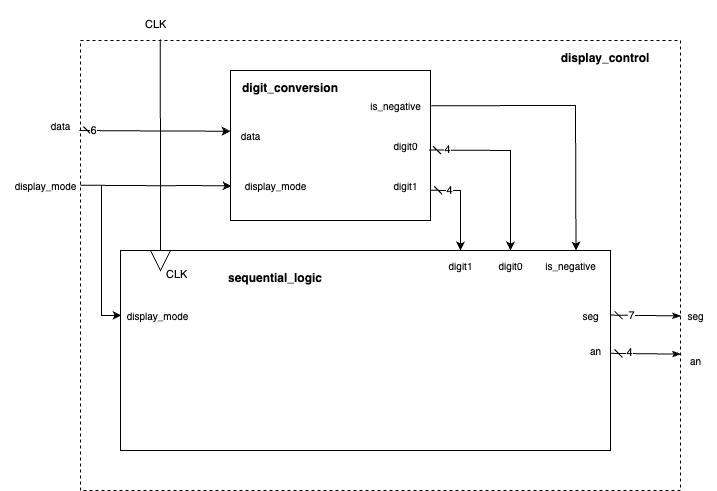

The diagram above was exported from draw.io. Its source (the exported page's mxGraphModel, read from the mxfile embedded in the PNG):
<mxGraphModel dx="1257" dy="786" grid="1" gridSize="10" guides="1" tooltips="1" connect="1" arrows="1" fold="1" page="1" pageScale="1" pageWidth="827" pageHeight="1169" math="0" shadow="0">
  <root>
    <mxCell id="0" />
    <mxCell id="1" parent="0" />
    <mxCell id="2" value="" style="whiteSpace=wrap;html=1;fontFamily=Helvetica;fontSize=10;fontColor=default;fillColor=none;dashed=1;" vertex="1" parent="1">
      <mxGeometry x="80" y="130" width="600" height="450" as="geometry" />
    </mxCell>
    <mxCell id="44" value="" style="rounded=0;whiteSpace=wrap;html=1;fillColor=none;" vertex="1" parent="1">
      <mxGeometry x="230" y="160" width="200" height="150" as="geometry" />
    </mxCell>
    <mxCell id="112" style="edgeStyle=none;rounded=0;html=1;entryX=1.001;entryY=0.697;entryDx=0;entryDy=0;entryPerimeter=0;endArrow=classicThin;endFill=1;startArrow=dash;startFill=0;" edge="1" parent="1" source="65" target="2">
      <mxGeometry relative="1" as="geometry" />
    </mxCell>
    <mxCell id="121" value="4" style="edgeLabel;html=1;align=center;verticalAlign=middle;resizable=0;points=[];" vertex="1" connectable="0" parent="112">
      <mxGeometry x="-0.4545" y="2" relative="1" as="geometry">
        <mxPoint as="offset" />
      </mxGeometry>
    </mxCell>
    <mxCell id="65" value="" style="rounded=0;whiteSpace=wrap;html=1;fillColor=none;" vertex="1" parent="1">
      <mxGeometry x="120" y="340" width="490" height="200" as="geometry" />
    </mxCell>
    <mxCell id="11" value="&lt;b&gt;display_control&lt;br&gt;&lt;br&gt;&lt;/b&gt;" style="text;strokeColor=none;align=center;fillColor=none;html=1;verticalAlign=middle;whiteSpace=wrap;rounded=0;" vertex="1" parent="1">
      <mxGeometry x="575" y="140" width="60" height="30" as="geometry" />
    </mxCell>
    <mxCell id="12" value="&lt;p style=&quot;line-height: 200%;&quot;&gt;&lt;br&gt;&lt;/p&gt;" style="text;strokeColor=none;fillColor=none;align=left;verticalAlign=middle;spacingLeft=4;spacingRight=4;overflow=hidden;points=[[0,0.5],[1,0.5]];portConstraint=eastwest;rotatable=0;whiteSpace=wrap;html=1;fontSize=11;" vertex="1" parent="1">
      <mxGeometry x="160" y="130" width="81" height="30" as="geometry" />
    </mxCell>
    <mxCell id="14" value="display_mode&lt;br style=&quot;font-size: 10px;&quot;&gt;" style="text;html=1;align=center;verticalAlign=middle;resizable=0;points=[];autosize=1;strokeColor=none;fillColor=none;fontFamily=Helvetica;fontSize=10;" vertex="1" parent="1">
      <mxGeometry x="112" y="390" width="90" height="30" as="geometry" />
    </mxCell>
    <mxCell id="15" value="data" style="text;html=1;align=center;verticalAlign=middle;resizable=0;points=[];autosize=1;strokeColor=none;fillColor=none;fontFamily=Helvetica;fontSize=10;" vertex="1" parent="1">
      <mxGeometry x="230" y="210" width="40" height="30" as="geometry" />
    </mxCell>
    <mxCell id="16" value="display_mode&lt;br style=&quot;font-size: 10px;&quot;&gt;" style="text;html=1;align=center;verticalAlign=middle;resizable=0;points=[];autosize=1;strokeColor=none;fillColor=none;fontFamily=Helvetica;fontSize=10;" vertex="1" parent="1">
      <mxGeometry x="230" y="260" width="90" height="30" as="geometry" />
    </mxCell>
    <mxCell id="18" value="seg&lt;br&gt;" style="text;html=1;align=center;verticalAlign=middle;resizable=0;points=[];autosize=1;strokeColor=none;fillColor=none;fontFamily=Helvetica;fontSize=10;" vertex="1" parent="1">
      <mxGeometry x="570" y="390" width="40" height="30" as="geometry" />
    </mxCell>
    <mxCell id="19" value="an" style="text;html=1;align=center;verticalAlign=middle;resizable=0;points=[];autosize=1;strokeColor=none;fillColor=none;fontFamily=Helvetica;fontSize=10;" vertex="1" parent="1">
      <mxGeometry x="580" y="425" width="30" height="30" as="geometry" />
    </mxCell>
    <mxCell id="100" style="edgeStyle=none;rounded=0;html=1;exitX=0;exitY=0.5;exitDx=0;exitDy=0;entryX=0.133;entryY=-0.002;entryDx=0;entryDy=0;entryPerimeter=0;endArrow=none;endFill=0;" edge="1" parent="1" source="24" target="2">
      <mxGeometry relative="1" as="geometry" />
    </mxCell>
    <mxCell id="24" value="" style="triangle;whiteSpace=wrap;html=1;fontFamily=Helvetica;fontSize=10;fontColor=default;fillColor=none;direction=south;" vertex="1" parent="1">
      <mxGeometry x="150" y="340" width="20" height="20" as="geometry" />
    </mxCell>
    <mxCell id="42" value="&lt;p style=&quot;line-height: 200%;&quot;&gt;CLK&lt;/p&gt;&lt;p style=&quot;line-height: 200%;&quot;&gt;&lt;br&gt;&lt;/p&gt;" style="text;strokeColor=none;fillColor=none;align=left;verticalAlign=middle;spacingLeft=4;spacingRight=4;overflow=hidden;points=[[0,0.5],[1,0.5]];portConstraint=eastwest;rotatable=0;whiteSpace=wrap;html=1;fontSize=11;" vertex="1" parent="1">
      <mxGeometry x="160" y="340" width="81" height="30" as="geometry" />
    </mxCell>
    <mxCell id="60" style="edgeStyle=none;html=1;exitX=0.992;exitY=0.53;exitDx=0;exitDy=0;entryX=0.5;entryY=0;entryDx=0;entryDy=0;entryPerimeter=0;rounded=0;exitPerimeter=0;startArrow=dash;startFill=0;" edge="1" parent="1" source="44" target="78">
      <mxGeometry relative="1" as="geometry">
        <mxPoint x="550" y="235" as="targetPoint" />
        <Array as="points">
          <mxPoint x="510" y="240" />
        </Array>
      </mxGeometry>
    </mxCell>
    <mxCell id="118" value="4" style="edgeLabel;html=1;align=center;verticalAlign=middle;resizable=0;points=[];" vertex="1" connectable="0" parent="60">
      <mxGeometry x="-0.8046" y="1" relative="1" as="geometry">
        <mxPoint as="offset" />
      </mxGeometry>
    </mxCell>
    <mxCell id="61" style="edgeStyle=none;html=1;exitX=0.994;exitY=0.661;exitDx=0;exitDy=0;exitPerimeter=0;rounded=0;startArrow=dash;startFill=0;" edge="1" parent="1" source="58" target="77">
      <mxGeometry relative="1" as="geometry">
        <mxPoint x="490" y="272.38461538461536" as="targetPoint" />
        <Array as="points">
          <mxPoint x="460" y="280" />
          <mxPoint x="460" y="310" />
        </Array>
      </mxGeometry>
    </mxCell>
    <mxCell id="119" value="4" style="edgeLabel;html=1;align=center;verticalAlign=middle;resizable=0;points=[];" vertex="1" connectable="0" parent="61">
      <mxGeometry x="-0.5803" relative="1" as="geometry">
        <mxPoint as="offset" />
      </mxGeometry>
    </mxCell>
    <mxCell id="54" value="&lt;b&gt;digit_conversion&lt;br&gt;&lt;br&gt;&lt;/b&gt;" style="text;strokeColor=none;align=center;fillColor=none;html=1;verticalAlign=middle;whiteSpace=wrap;rounded=0;" vertex="1" parent="1">
      <mxGeometry x="260" y="170" width="60" height="30" as="geometry" />
    </mxCell>
    <mxCell id="56" value="is_negative&lt;br&gt;" style="text;html=1;align=center;verticalAlign=middle;resizable=0;points=[];autosize=1;strokeColor=none;fillColor=none;fontFamily=Helvetica;fontSize=10;" vertex="1" parent="1">
      <mxGeometry x="360" y="180" width="70" height="30" as="geometry" />
    </mxCell>
    <mxCell id="57" value="digit0&lt;br&gt;" style="text;html=1;align=center;verticalAlign=middle;resizable=0;points=[];autosize=1;strokeColor=none;fillColor=none;fontFamily=Helvetica;fontSize=10;" vertex="1" parent="1">
      <mxGeometry x="380" y="220" width="50" height="30" as="geometry" />
    </mxCell>
    <mxCell id="58" value="digit1&lt;br&gt;" style="text;html=1;align=center;verticalAlign=middle;resizable=0;points=[];autosize=1;strokeColor=none;fillColor=none;fontFamily=Helvetica;fontSize=10;" vertex="1" parent="1">
      <mxGeometry x="380" y="260" width="50" height="30" as="geometry" />
    </mxCell>
    <mxCell id="66" value="&lt;b&gt;sequential_logic&lt;br&gt;&lt;br&gt;&lt;/b&gt;" style="text;strokeColor=none;align=center;fillColor=none;html=1;verticalAlign=middle;whiteSpace=wrap;rounded=0;" vertex="1" parent="1">
      <mxGeometry x="270" y="360" width="10" height="30" as="geometry" />
    </mxCell>
    <mxCell id="75" style="edgeStyle=none;html=1;exitX=1.012;exitY=0.508;exitDx=0;exitDy=0;entryX=0.732;entryY=-0.002;entryDx=0;entryDy=0;entryPerimeter=0;rounded=0;exitPerimeter=0;" edge="1" parent="1" source="56">
      <mxGeometry relative="1" as="geometry">
        <mxPoint x="575.4800000000002" y="340.00399999999996" as="targetPoint" />
        <mxPoint x="500" y="235.58" as="sourcePoint" />
        <Array as="points">
          <mxPoint x="575" y="195" />
        </Array>
      </mxGeometry>
    </mxCell>
    <mxCell id="76" value="is_negative&lt;br&gt;" style="text;html=1;align=center;verticalAlign=middle;resizable=0;points=[];autosize=1;strokeColor=none;fillColor=none;fontFamily=Helvetica;fontSize=10;" vertex="1" parent="1">
      <mxGeometry x="535" y="340" width="70" height="30" as="geometry" />
    </mxCell>
    <mxCell id="77" value="digit1&lt;br&gt;" style="text;html=1;align=center;verticalAlign=middle;resizable=0;points=[];autosize=1;strokeColor=none;fillColor=none;fontFamily=Helvetica;fontSize=10;" vertex="1" parent="1">
      <mxGeometry x="435" y="340" width="50" height="30" as="geometry" />
    </mxCell>
    <mxCell id="78" value="digit0&lt;br&gt;" style="text;html=1;align=center;verticalAlign=middle;resizable=0;points=[];autosize=1;strokeColor=none;fillColor=none;fontFamily=Helvetica;fontSize=10;" vertex="1" parent="1">
      <mxGeometry x="485" y="340" width="50" height="30" as="geometry" />
    </mxCell>
    <mxCell id="90" value="&lt;p style=&quot;line-height: 200%;&quot;&gt;CLK&lt;/p&gt;&lt;p style=&quot;line-height: 200%;&quot;&gt;&lt;br&gt;&lt;/p&gt;" style="text;strokeColor=none;fillColor=none;align=left;verticalAlign=middle;spacingLeft=4;spacingRight=4;overflow=hidden;points=[[0,0.5],[1,0.5]];portConstraint=eastwest;rotatable=0;whiteSpace=wrap;html=1;fontSize=11;" vertex="1" parent="1">
      <mxGeometry x="139" y="90" width="81" height="30" as="geometry" />
    </mxCell>
    <mxCell id="93" style="edgeStyle=none;rounded=0;html=1;" edge="1" parent="1" source="91" target="2">
      <mxGeometry relative="1" as="geometry" />
    </mxCell>
    <mxCell id="91" value="data" style="text;html=1;align=center;verticalAlign=middle;resizable=0;points=[];autosize=1;strokeColor=none;fillColor=none;fontFamily=Helvetica;fontSize=10;" vertex="1" parent="1">
      <mxGeometry x="40" y="200" width="40" height="30" as="geometry" />
    </mxCell>
    <mxCell id="92" value="display_mode&lt;br style=&quot;font-size: 10px;&quot;&gt;" style="text;html=1;align=center;verticalAlign=middle;resizable=0;points=[];autosize=1;strokeColor=none;fillColor=none;fontFamily=Helvetica;fontSize=10;" vertex="1" parent="1">
      <mxGeometry y="260" width="90" height="30" as="geometry" />
    </mxCell>
    <mxCell id="97" style="edgeStyle=none;html=1;exitX=0.992;exitY=0.53;exitDx=0;exitDy=0;rounded=0;exitPerimeter=0;entryX=0.012;entryY=0.515;entryDx=0;entryDy=0;entryPerimeter=0;" edge="1" parent="1" target="16">
      <mxGeometry relative="1" as="geometry">
        <mxPoint x="210" y="275.25" as="targetPoint" />
        <mxPoint x="80.00000000000011" y="274.75" as="sourcePoint" />
        <Array as="points">
          <mxPoint x="130" y="275" />
          <mxPoint x="161.60000000000002" y="275.25" />
          <mxPoint x="190" y="275" />
        </Array>
      </mxGeometry>
    </mxCell>
    <mxCell id="98" style="edgeStyle=none;html=1;exitX=0.992;exitY=0.53;exitDx=0;exitDy=0;rounded=0;exitPerimeter=0;entryX=0.012;entryY=0.515;entryDx=0;entryDy=0;entryPerimeter=0;startArrow=dash;startFill=0;" edge="1" parent="1">
      <mxGeometry relative="1" as="geometry">
        <mxPoint x="230.00000000000003" y="220.69999999999993" as="targetPoint" />
        <mxPoint x="78.92000000000012" y="220" as="sourcePoint" />
        <Array as="points">
          <mxPoint x="160.52" y="220.5" />
        </Array>
      </mxGeometry>
    </mxCell>
    <mxCell id="117" value="6" style="edgeLabel;html=1;align=center;verticalAlign=middle;resizable=0;points=[];" vertex="1" connectable="0" parent="98">
      <mxGeometry x="-0.8272" y="1" relative="1" as="geometry">
        <mxPoint as="offset" />
      </mxGeometry>
    </mxCell>
    <mxCell id="107" style="edgeStyle=none;html=1;rounded=0;" edge="1" parent="1">
      <mxGeometry relative="1" as="geometry">
        <mxPoint x="121" y="404.8299999999999" as="targetPoint" />
        <mxPoint x="101" y="274.8299999999999" as="sourcePoint" />
        <Array as="points">
          <mxPoint x="101" y="405" />
        </Array>
      </mxGeometry>
    </mxCell>
    <mxCell id="113" style="edgeStyle=none;rounded=0;html=1;entryX=1.001;entryY=0.697;entryDx=0;entryDy=0;entryPerimeter=0;endArrow=classicThin;endFill=1;startArrow=dash;startFill=0;" edge="1" parent="1">
      <mxGeometry relative="1" as="geometry">
        <mxPoint x="609.9999999999998" y="404.5934917617236" as="sourcePoint" />
        <mxPoint x="680.5999999999999" y="405.40999999999997" as="targetPoint" />
      </mxGeometry>
    </mxCell>
    <mxCell id="122" value="7" style="edgeLabel;html=1;align=center;verticalAlign=middle;resizable=0;points=[];" vertex="1" connectable="0" parent="113">
      <mxGeometry x="-0.6086" y="1" relative="1" as="geometry">
        <mxPoint x="7" y="1" as="offset" />
      </mxGeometry>
    </mxCell>
    <mxCell id="114" value="an" style="text;html=1;align=center;verticalAlign=middle;resizable=0;points=[];autosize=1;strokeColor=none;fillColor=none;fontFamily=Helvetica;fontSize=10;" vertex="1" parent="1">
      <mxGeometry x="680" y="435" width="30" height="30" as="geometry" />
    </mxCell>
    <mxCell id="115" value="seg&lt;br&gt;" style="text;html=1;align=center;verticalAlign=middle;resizable=0;points=[];autosize=1;strokeColor=none;fillColor=none;fontFamily=Helvetica;fontSize=10;" vertex="1" parent="1">
      <mxGeometry x="675" y="390" width="40" height="30" as="geometry" />
    </mxCell>
  </root>
</mxGraphModel>